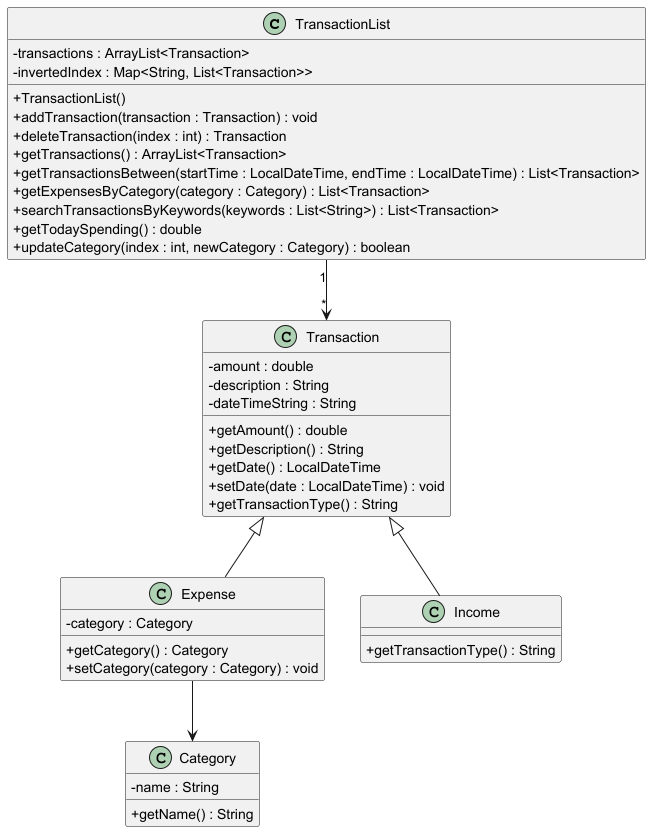

The diagram above was rendered by PlantUML. Its source (embedded in the PNG):
@startuml
skinparam classAttributeIconSize 0
class TransactionList {
    - transactions : ArrayList<Transaction>
    - invertedIndex : Map<String, List<Transaction>>

    + TransactionList()
    + addTransaction(transaction : Transaction) : void
    + deleteTransaction(index : int) : Transaction
    + getTransactions() : ArrayList<Transaction>
    + getTransactionsBetween(startTime : LocalDateTime, endTime : LocalDateTime) : List<Transaction>
    + getExpensesByCategory(category : Category) : List<Transaction>
    + searchTransactionsByKeywords(keywords : List<String>) : List<Transaction>
    + getTodaySpending() : double
    + updateCategory(index : int, newCategory : Category) : boolean
}

class Transaction {
    -  amount : double
    - description : String
    - dateTimeString : String

    + getAmount() : double
    + getDescription() : String
    + getDate() : LocalDateTime
    + setDate(date : LocalDateTime) : void
    + getTransactionType() : String
}

class Expense extends Transaction {
    - category : Category

    + getCategory() : Category
    + setCategory(category : Category) : void
}

class Income extends Transaction {
    + getTransactionType() : String
}

class Category {
    - name : String

    + getName() : String
}

TransactionList "1" --> "*" Transaction


Expense --> Category

@enduml